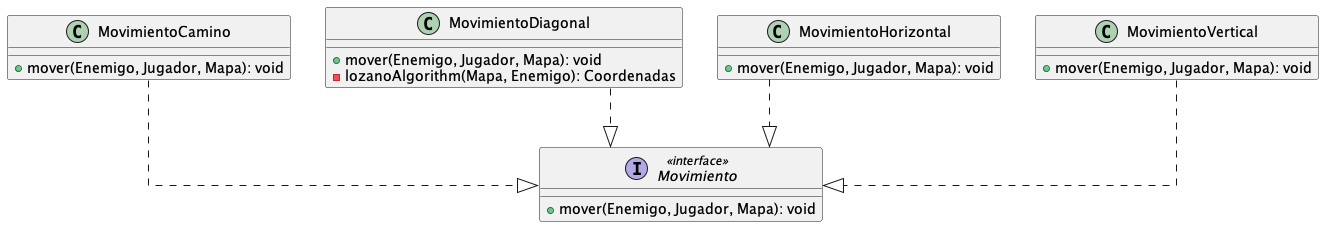

The diagram above was rendered by PlantUML. Its source (embedded in the PNG):
@startuml
top to bottom direction
skinparam linetype ortho

interface Movimiento << interface >> {
  + mover(Enemigo, Jugador, Mapa): void
}
class MovimientoCamino {
  + mover(Enemigo, Jugador, Mapa): void
}
class MovimientoDiagonal {
  + mover(Enemigo, Jugador, Mapa): void
  - lozanoAlgorithm(Mapa, Enemigo): Coordenadas
}
class MovimientoHorizontal {
  + mover(Enemigo, Jugador, Mapa): void
}
class MovimientoVertical {
  + mover(Enemigo, Jugador, Mapa): void
}

MovimientoCamino      ..|>  Movimiento
MovimientoDiagonal    ..|>  Movimiento
MovimientoHorizontal  ..|>  Movimiento
MovimientoVertical    ..|>  Movimiento
@enduml